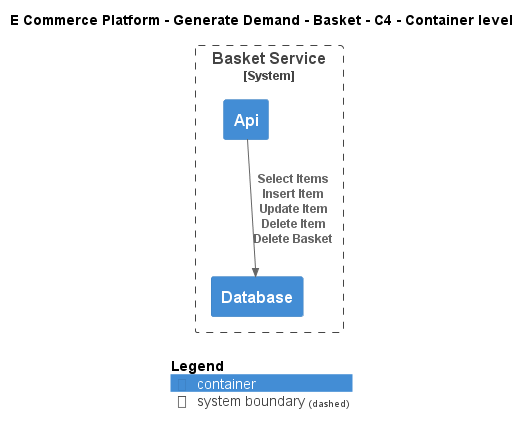

The diagram above was rendered by PlantUML. Its source (embedded in the PNG):
@startuml
!include ..\..\..\.c4s\C4_Container.puml

AddElementTag("c4interflow:lifecycle:new", $bgColor=green, $fontColor=#ffffff, $borderColor=green, $shadowing="False")
AddElementTag("c4interflow:lifecycle:changed", $bgColor=orange, $fontColor=#ffffff, $borderColor=orange, $shadowing="False")
AddElementTag("c4interflow:lifecycle:removed", $bgColor=red, $fontColor=#ffffff, $borderColor=red, $shadowing="False")

AddRelTag("c4interflow:lifecycle:new", $textColor=green, $lineColor=green)
AddRelTag("c4interflow:lifecycle:changed", $textColor=orange, $lineColor=orange)
AddRelTag("c4interflow:lifecycle:removed", $textColor=red, $lineColor=red)

SHOW_PERSON_PORTRAIT()
LAYOUT_TOP_DOWN()

skinparam linetype polyline

title E Commerce Platform - Generate Demand - Basket - C4 - Container level


System_Boundary(ECommercePlatform.GenerateDemand.Basket.SoftwareSystems.BasketService, "Basket Service") {
    Container(ECommercePlatform.GenerateDemand.Basket.SoftwareSystems.BasketService.Containers.Api, "Api", "", "")
    Container(ECommercePlatform.GenerateDemand.Basket.SoftwareSystems.BasketService.Containers.Database, "Database", "", "")
}

Rel(ECommercePlatform.GenerateDemand.Basket.SoftwareSystems.BasketService.Containers.Api, ECommercePlatform.GenerateDemand.Basket.SoftwareSystems.BasketService.Containers.Database, "Select Items\nInsert Item\nUpdate Item\nDelete Item\nDelete Basket")


SHOW_LEGEND()
@enduml